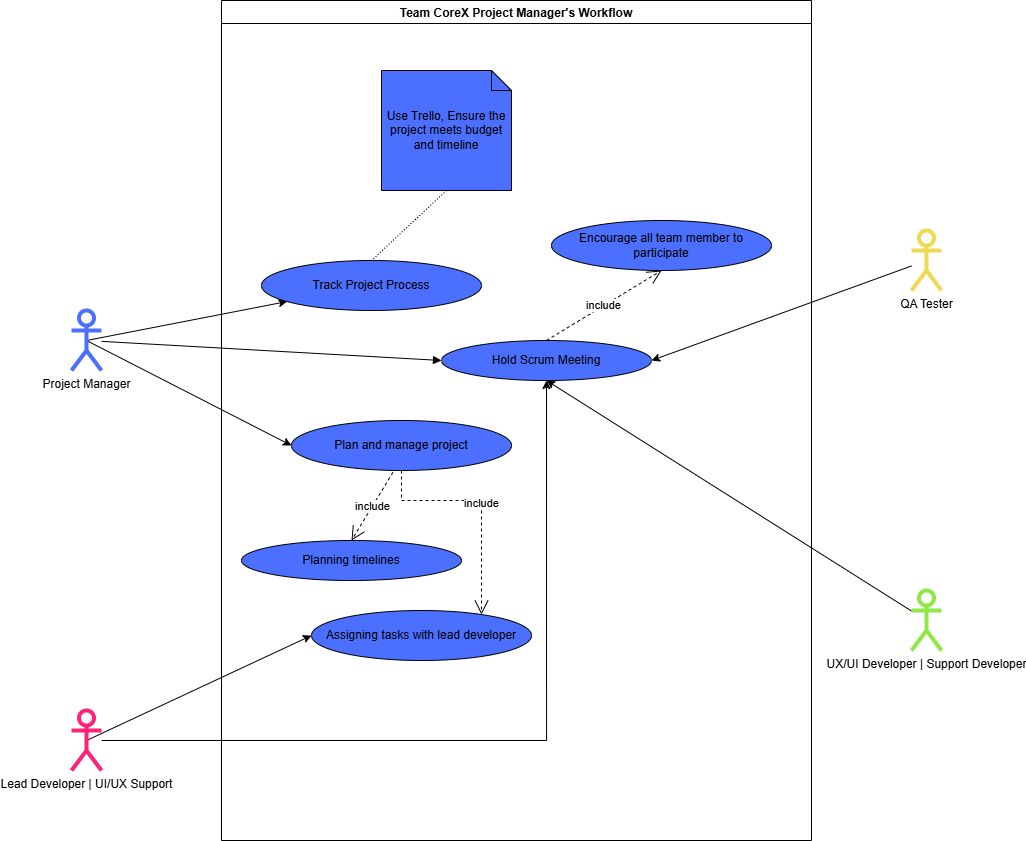

The diagram above was exported from draw.io. Its source (the exported page's mxGraphModel, read from the mxfile embedded in the PNG):
<mxGraphModel dx="1678" dy="2014" grid="1" gridSize="10" guides="1" tooltips="1" connect="1" arrows="1" fold="1" page="1" pageScale="1" pageWidth="850" pageHeight="1100" math="0" shadow="0">
  <root>
    <mxCell id="0" />
    <mxCell id="1" parent="0" />
    <mxCell id="wCrof6urI1Jwr_kGx_VK-45" style="rounded=0;orthogonalLoop=1;jettySize=auto;html=1;exitX=0.5;exitY=0.5;exitDx=0;exitDy=0;exitPerimeter=0;" edge="1" parent="1" source="wCrof6urI1Jwr_kGx_VK-1" target="wCrof6urI1Jwr_kGx_VK-35">
      <mxGeometry relative="1" as="geometry" />
    </mxCell>
    <mxCell id="wCrof6urI1Jwr_kGx_VK-46" style="rounded=0;orthogonalLoop=1;jettySize=auto;html=1;exitX=0.5;exitY=0.5;exitDx=0;exitDy=0;exitPerimeter=0;entryX=0;entryY=0.5;entryDx=0;entryDy=0;" edge="1" parent="1" source="wCrof6urI1Jwr_kGx_VK-1" target="wCrof6urI1Jwr_kGx_VK-36">
      <mxGeometry relative="1" as="geometry" />
    </mxCell>
    <mxCell id="wCrof6urI1Jwr_kGx_VK-1" value="Project Manager" style="shape=umlActor;verticalLabelPosition=bottom;verticalAlign=top;html=1;strokeColor=#4B6FFF;strokeWidth=4;" vertex="1" parent="1">
      <mxGeometry x="110" y="-50" width="30" height="60" as="geometry" />
    </mxCell>
    <mxCell id="wCrof6urI1Jwr_kGx_VK-21" style="rounded=0;orthogonalLoop=1;jettySize=auto;html=1;entryX=0.5;entryY=1;entryDx=0;entryDy=0;edgeStyle=orthogonalEdgeStyle;" edge="1" parent="1" source="wCrof6urI1Jwr_kGx_VK-2" target="wCrof6urI1Jwr_kGx_VK-11">
      <mxGeometry relative="1" as="geometry" />
    </mxCell>
    <mxCell id="wCrof6urI1Jwr_kGx_VK-51" style="rounded=0;orthogonalLoop=1;jettySize=auto;html=1;exitX=0.5;exitY=0.5;exitDx=0;exitDy=0;exitPerimeter=0;entryX=0;entryY=0.5;entryDx=0;entryDy=0;" edge="1" parent="1" source="wCrof6urI1Jwr_kGx_VK-2" target="wCrof6urI1Jwr_kGx_VK-48">
      <mxGeometry relative="1" as="geometry" />
    </mxCell>
    <mxCell id="wCrof6urI1Jwr_kGx_VK-2" value="Lead Developer | UI/UX Support" style="shape=umlActor;verticalLabelPosition=bottom;verticalAlign=top;html=1;strokeColor=#FF227A;strokeWidth=4;" vertex="1" parent="1">
      <mxGeometry x="110" y="350" width="30" height="60" as="geometry" />
    </mxCell>
    <mxCell id="wCrof6urI1Jwr_kGx_VK-59" style="rounded=0;orthogonalLoop=1;jettySize=auto;html=1;entryX=0.5;entryY=1;entryDx=0;entryDy=0;" edge="1" parent="1" source="wCrof6urI1Jwr_kGx_VK-3" target="wCrof6urI1Jwr_kGx_VK-11">
      <mxGeometry relative="1" as="geometry" />
    </mxCell>
    <mxCell id="wCrof6urI1Jwr_kGx_VK-3" value="UX/UI Developer | Support Developer" style="shape=umlActor;verticalLabelPosition=bottom;verticalAlign=top;html=1;strokeColor=light-dark(#8ee845, #ededed);strokeWidth=4;" vertex="1" parent="1">
      <mxGeometry x="950" y="230" width="30" height="60" as="geometry" />
    </mxCell>
    <mxCell id="wCrof6urI1Jwr_kGx_VK-61" style="rounded=0;orthogonalLoop=1;jettySize=auto;html=1;entryX=1;entryY=0.5;entryDx=0;entryDy=0;" edge="1" parent="1" source="wCrof6urI1Jwr_kGx_VK-4" target="wCrof6urI1Jwr_kGx_VK-11">
      <mxGeometry relative="1" as="geometry" />
    </mxCell>
    <mxCell id="wCrof6urI1Jwr_kGx_VK-4" value="QA Tester" style="shape=umlActor;verticalLabelPosition=bottom;verticalAlign=top;html=1;strokeColor=light-dark(#eed953, #ededed);strokeWidth=4;" vertex="1" parent="1">
      <mxGeometry x="950" y="-130" width="30" height="60" as="geometry" />
    </mxCell>
    <mxCell id="wCrof6urI1Jwr_kGx_VK-5" value="Team CoreX Project Manager's Workflow" style="swimlane;" vertex="1" parent="1">
      <mxGeometry x="260" y="-360" width="590" height="840" as="geometry" />
    </mxCell>
    <mxCell id="wCrof6urI1Jwr_kGx_VK-11" value="Hold Scrum Meeting" style="ellipse;whiteSpace=wrap;html=1;align=center;fillColor=#4B6FFF;" vertex="1" parent="wCrof6urI1Jwr_kGx_VK-5">
      <mxGeometry x="220" y="340" width="210" height="40" as="geometry" />
    </mxCell>
    <mxCell id="wCrof6urI1Jwr_kGx_VK-29" value="Use Trello, Ensure the project meets budget and timeline" style="shape=note;size=20;whiteSpace=wrap;html=1;fillColor=#4B6FFF;" vertex="1" parent="wCrof6urI1Jwr_kGx_VK-5">
      <mxGeometry x="160" y="70" width="130" height="120" as="geometry" />
    </mxCell>
    <mxCell id="wCrof6urI1Jwr_kGx_VK-30" value="Encourage all team member to participate" style="ellipse;whiteSpace=wrap;html=1;align=center;fillColor=#4B6FFF;" vertex="1" parent="wCrof6urI1Jwr_kGx_VK-5">
      <mxGeometry x="330" y="220" width="220" height="50" as="geometry" />
    </mxCell>
    <mxCell id="wCrof6urI1Jwr_kGx_VK-35" value="Track Project Process" style="ellipse;whiteSpace=wrap;html=1;align=center;fillColor=#4B6FFF;" vertex="1" parent="wCrof6urI1Jwr_kGx_VK-5">
      <mxGeometry x="40" y="260" width="220" height="50" as="geometry" />
    </mxCell>
    <mxCell id="wCrof6urI1Jwr_kGx_VK-36" value="Plan and manage project" style="ellipse;whiteSpace=wrap;html=1;align=center;fillColor=#4B6FFF;" vertex="1" parent="wCrof6urI1Jwr_kGx_VK-5">
      <mxGeometry x="70" y="420" width="220" height="50" as="geometry" />
    </mxCell>
    <mxCell id="wCrof6urI1Jwr_kGx_VK-38" value="" style="endArrow=none;html=1;rounded=0;dashed=1;dashPattern=1 2;exitX=0.5;exitY=1;exitDx=0;exitDy=0;exitPerimeter=0;entryX=0.5;entryY=0;entryDx=0;entryDy=0;" edge="1" parent="wCrof6urI1Jwr_kGx_VK-5" source="wCrof6urI1Jwr_kGx_VK-29" target="wCrof6urI1Jwr_kGx_VK-35">
      <mxGeometry relative="1" as="geometry">
        <mxPoint x="-10" y="580" as="sourcePoint" />
        <mxPoint x="150" y="580" as="targetPoint" />
      </mxGeometry>
    </mxCell>
    <mxCell id="wCrof6urI1Jwr_kGx_VK-39" value="" style="resizable=0;html=1;whiteSpace=wrap;align=right;verticalAlign=bottom;" connectable="0" vertex="1" parent="wCrof6urI1Jwr_kGx_VK-38">
      <mxGeometry x="1" relative="1" as="geometry" />
    </mxCell>
    <mxCell id="wCrof6urI1Jwr_kGx_VK-42" value="include" style="endArrow=open;endSize=12;dashed=1;html=1;rounded=0;entryX=0.5;entryY=1;entryDx=0;entryDy=0;exitX=0.5;exitY=0;exitDx=0;exitDy=0;" edge="1" parent="wCrof6urI1Jwr_kGx_VK-5" source="wCrof6urI1Jwr_kGx_VK-11" target="wCrof6urI1Jwr_kGx_VK-30">
      <mxGeometry x="0.0037" width="160" relative="1" as="geometry">
        <mxPoint x="311" y="420" as="sourcePoint" />
        <mxPoint x="200" y="486" as="targetPoint" />
        <mxPoint as="offset" />
      </mxGeometry>
    </mxCell>
    <mxCell id="wCrof6urI1Jwr_kGx_VK-47" value="Planning timelines" style="ellipse;whiteSpace=wrap;html=1;align=center;fillColor=#4B6FFF;" vertex="1" parent="wCrof6urI1Jwr_kGx_VK-5">
      <mxGeometry x="20" y="540" width="220" height="40" as="geometry" />
    </mxCell>
    <mxCell id="wCrof6urI1Jwr_kGx_VK-48" value="Assigning tasks with lead developer" style="ellipse;whiteSpace=wrap;html=1;align=center;fillColor=#4B6FFF;" vertex="1" parent="wCrof6urI1Jwr_kGx_VK-5">
      <mxGeometry x="90" y="610" width="220" height="50" as="geometry" />
    </mxCell>
    <mxCell id="wCrof6urI1Jwr_kGx_VK-49" value="include" style="endArrow=open;endSize=12;dashed=1;html=1;rounded=0;entryX=0.5;entryY=0;entryDx=0;entryDy=0;exitX=0.461;exitY=1.038;exitDx=0;exitDy=0;exitPerimeter=0;" edge="1" parent="wCrof6urI1Jwr_kGx_VK-5" source="wCrof6urI1Jwr_kGx_VK-36" target="wCrof6urI1Jwr_kGx_VK-47">
      <mxGeometry x="0.0037" width="160" relative="1" as="geometry">
        <mxPoint x="440" y="380" as="sourcePoint" />
        <mxPoint x="555" y="310" as="targetPoint" />
        <mxPoint as="offset" />
      </mxGeometry>
    </mxCell>
    <mxCell id="wCrof6urI1Jwr_kGx_VK-50" value="include" style="endArrow=open;endSize=12;dashed=1;html=1;rounded=0;exitX=0.5;exitY=1;exitDx=0;exitDy=0;edgeStyle=orthogonalEdgeStyle;" edge="1" parent="wCrof6urI1Jwr_kGx_VK-5" source="wCrof6urI1Jwr_kGx_VK-36" target="wCrof6urI1Jwr_kGx_VK-48">
      <mxGeometry x="0.0037" width="160" relative="1" as="geometry">
        <mxPoint x="211" y="490" as="sourcePoint" />
        <mxPoint x="170" y="538" as="targetPoint" />
        <mxPoint as="offset" />
        <Array as="points">
          <mxPoint x="180" y="500" />
          <mxPoint x="260" y="500" />
        </Array>
      </mxGeometry>
    </mxCell>
    <mxCell id="wCrof6urI1Jwr_kGx_VK-16" value="" style="html=1;verticalAlign=bottom;endArrow=block;curved=0;rounded=0;entryX=0;entryY=0.5;entryDx=0;entryDy=0;" edge="1" parent="1" source="wCrof6urI1Jwr_kGx_VK-1" target="wCrof6urI1Jwr_kGx_VK-11">
      <mxGeometry width="80" relative="1" as="geometry">
        <mxPoint x="390" y="360" as="sourcePoint" />
        <mxPoint x="470" y="360" as="targetPoint" />
      </mxGeometry>
    </mxCell>
  </root>
</mxGraphModel>